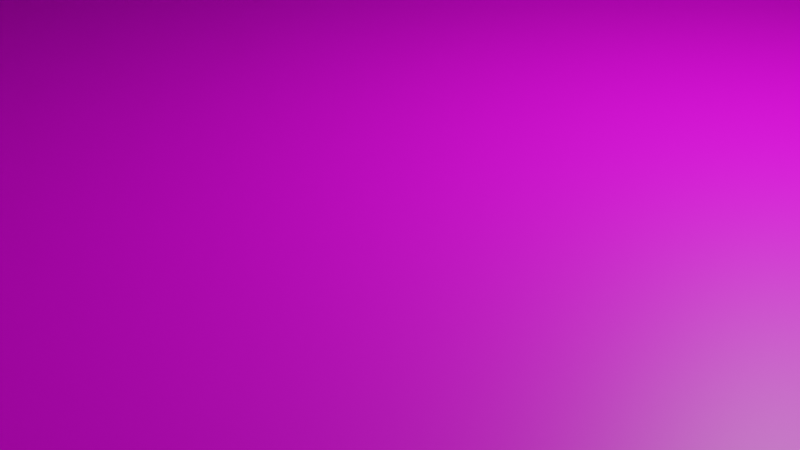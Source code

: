 # Source: acuario3.blend  (saved by Blender 3.3.6; exported with 4.5.12 LTS)
import bpy
from mathutils import Matrix  # noqa: F401  (used for matrix-valued properties, if any)

bpy.ops.wm.read_factory_settings(use_empty=True)
scene = bpy.context.scene
scene.name = 'Scene'

# ---- collections
col_collection = bpy.data.collections.new('Collection'); scene.collection.children.link(col_collection)
col_vidrios = bpy.data.collections.new('vidrios '); scene.collection.children.link(col_vidrios)

# ---- images (referenced by path relative to the original .blend; pixels are not part of the script)
import os
ASSET_DIR = os.environ.get("B2B_ASSET_DIR", "")  # directory of the original .blend (textures are referenced by path, not embedded)
HERE = os.path.dirname(os.path.abspath(__file__))  # packed textures are extracted next to this script under _unpacked/

def load_image(name, relpath, width, height, colorspace="sRGB"):
    """Load a texture the original file referenced (path relative to the .blend, or extracted next to this script)."""
    p = next((c for c in (os.path.join(HERE, relpath), os.path.join(ASSET_DIR, relpath)) if relpath and os.path.exists(c)), "")
    if p:
        img = bpy.data.images.load(p, check_existing=True)
        img.name = name
    else:  # same state as the original file: an image datablock whose file is absent (Cycles renders it pink)
        img = bpy.data.images.new(name, width, height)
        img.source = "FILE"
        img.filepath = "//" + (relpath or name)
    img.colorspace_settings.name = colorspace
    return img
img_pasto_jpg = load_image('pasto.jpg', 'pasto.jpg', 1024, 1024, 'sRGB')
img_peces2_jpg = load_image('peces2.jpg', 'acuariooo/pecespared.jpg', 1024, 1024, 'sRGB')
img_b921648a12631eb1b9fc7aad7fb2157b_jpg = load_image('b921648a12631eb1b9fc7aad7fb2157b.jpg', 'acuariooo/piso1.jpg', 1024, 1024, 'sRGB')
img_textura_vidrio_75780_148_webp = load_image('textura-vidrio_75780-148.webp', 'acuariooo/vidrio2.webp', 1024, 1024, 'sRGB')
img_hhhh_jpg = load_image('hhhh.jpg', 'acuariooo/concreto.jpg', 1024, 1024, 'sRGB')

# ---- materials (node trees are filled in below, after node groups)
mat_material = bpy.data.materials.new('Material')
mat_material.use_transparent_shadow = False
mat_material_006 = bpy.data.materials.new('Material.006')
mat_material_006.use_transparent_shadow = False
mat_material_001 = bpy.data.materials.new('Material.001')
mat_material_001.use_transparent_shadow = False
mat_material_002 = bpy.data.materials.new('Material.002')
mat_material_002.use_transparent_shadow = False
mat_material_003 = bpy.data.materials.new('Material.003')
mat_material_003.use_transparent_shadow = False
mat_material_004 = bpy.data.materials.new('Material.004')
mat_material_004.use_transparent_shadow = False
mat_material_005 = bpy.data.materials.new('Material.005')
mat_material_005.use_transparent_shadow = False
mat_material_007 = bpy.data.materials.new('Material.007')
mat_material_007.use_transparent_shadow = False

# ---- material node trees
mat_material.use_nodes = True; mat_material.node_tree.nodes.clear()
_N = mat_material.node_tree.nodes; _L = mat_material.node_tree.links
n0 = _N.new('ShaderNodeBsdfPrincipled'); n0.name = 'Principled BSDF'; n0.location = (10, 300)
n0.distribution = 'GGX'
n0.subsurface_method = 'RANDOM_WALK_SKIN'
n0.inputs[3].default_value = 1.45
n0.inputs[27].default_value = (0.0, 0.0, 0.0, 1.0)
n0.inputs[28].default_value = 1.0
n1 = _N.new('ShaderNodeOutputMaterial'); n1.name = 'Material Output'; n1.location = (300, 300)
n2 = _N.new('ShaderNodeTexImage'); n2.name = 'Image Texture'; n2.location = (-338, 165)
n2.image = img_pasto_jpg
_L.new(n0.outputs[0], n1.inputs[0])
_L.new(n2.outputs[0], n0.inputs[0])
n1.is_active_output = True
mat_material_006.use_nodes = True; mat_material_006.node_tree.nodes.clear()
_N = mat_material_006.node_tree.nodes; _L = mat_material_006.node_tree.links
n0 = _N.new('ShaderNodeBsdfPrincipled'); n0.name = 'Principled BSDF'; n0.location = (513, 566)
n0.distribution = 'GGX'
n0.subsurface_method = 'RANDOM_WALK_SKIN'
n0.inputs[3].default_value = 1.45
n0.inputs[27].default_value = (0.0, 0.0, 0.0, 1.0)
n0.inputs[28].default_value = 1.0
n1 = _N.new('ShaderNodeOutputMaterial'); n1.name = 'Material Output'; n1.location = (803, 566)
n2 = _N.new('ShaderNodeTexImage'); n2.name = 'Image Texture'; n2.location = (148, 385)
n2.image = img_peces2_jpg
_L.new(n0.outputs[0], n1.inputs[0])
_L.new(n2.outputs[0], n0.inputs[0])
n1.is_active_output = True
mat_material_001.use_nodes = True; mat_material_001.node_tree.nodes.clear()
_N = mat_material_001.node_tree.nodes; _L = mat_material_001.node_tree.links
n0 = _N.new('ShaderNodeBsdfPrincipled'); n0.name = 'Principled BSDF'; n0.location = (10, 300)
n0.distribution = 'GGX'
n0.subsurface_method = 'RANDOM_WALK_SKIN'
n0.inputs[3].default_value = 1.45
n0.inputs[27].default_value = (0.0, 0.0, 0.0, 1.0)
n0.inputs[28].default_value = 1.0
n1 = _N.new('ShaderNodeOutputMaterial'); n1.name = 'Material Output'; n1.location = (300, 300)
n2 = _N.new('ShaderNodeTexImage'); n2.name = 'Image Texture'; n2.location = (-332, 177)
n2.image = img_b921648a12631eb1b9fc7aad7fb2157b_jpg
_L.new(n0.outputs[0], n1.inputs[0])
_L.new(n2.outputs[0], n0.inputs[0])
n1.is_active_output = True
mat_material_002.use_nodes = True; mat_material_002.node_tree.nodes.clear()
_N = mat_material_002.node_tree.nodes; _L = mat_material_002.node_tree.links
n0 = _N.new('ShaderNodeOutputMaterial'); n0.name = 'Material Output'; n0.location = (551, 462)
n1 = _N.new('ShaderNodeBsdfPrincipled'); n1.name = 'Principled BSDF'; n1.location = (231, 495)
n1.distribution = 'GGX'
n1.subsurface_method = 'RANDOM_WALK_SKIN'
n1.inputs[3].default_value = 1.45
n1.inputs[27].default_value = (0.0, 0.0, 0.0, 1.0)
n1.inputs[28].default_value = 1.0
n2 = _N.new('ShaderNodeTexImage'); n2.name = 'Image Texture'; n2.location = (-231, 317)
n2.image = img_b921648a12631eb1b9fc7aad7fb2157b_jpg
_L.new(n1.outputs[0], n0.inputs[0])
_L.new(n2.outputs[0], n1.inputs[0])
n0.is_active_output = True
mat_material_003.use_nodes = True; mat_material_003.node_tree.nodes.clear()
_N = mat_material_003.node_tree.nodes; _L = mat_material_003.node_tree.links
n0 = _N.new('ShaderNodeOutputMaterial'); n0.name = 'Material Output'; n0.location = (605, 312)
n1 = _N.new('ShaderNodeBsdfPrincipled'); n1.name = 'Principled BSDF'; n1.location = (272, 374)
n1.distribution = 'GGX'
n1.subsurface_method = 'RANDOM_WALK_SKIN'
n1.inputs[3].default_value = 1.45
n1.inputs[27].default_value = (0.0, 0.0, 0.0, 1.0)
n1.inputs[28].default_value = 1.0
n2 = _N.new('ShaderNodeTexImage'); n2.name = 'Image Texture'; n2.location = (-181, 276)
n2.image = img_b921648a12631eb1b9fc7aad7fb2157b_jpg
_L.new(n1.outputs[0], n0.inputs[0])
_L.new(n2.outputs[0], n1.inputs[0])
n0.is_active_output = True
mat_material_004.use_nodes = True; mat_material_004.node_tree.nodes.clear()
_N = mat_material_004.node_tree.nodes; _L = mat_material_004.node_tree.links
n0 = _N.new('ShaderNodeBsdfPrincipled'); n0.name = 'Principled BSDF'; n0.location = (10, 300)
n0.distribution = 'GGX'
n0.subsurface_method = 'RANDOM_WALK_SKIN'
n0.inputs[3].default_value = 1.45
n0.inputs[27].default_value = (0.0, 0.0, 0.0, 1.0)
n0.inputs[28].default_value = 1.0
n1 = _N.new('ShaderNodeOutputMaterial'); n1.name = 'Material Output'; n1.location = (300, 300)
n2 = _N.new('ShaderNodeTexImage'); n2.name = 'Image Texture'; n2.location = (-311, 295)
n2.image = img_textura_vidrio_75780_148_webp
_L.new(n0.outputs[0], n1.inputs[0])
_L.new(n2.outputs[0], n0.inputs[0])
n1.is_active_output = True
mat_material_005.use_nodes = True; mat_material_005.node_tree.nodes.clear()
_N = mat_material_005.node_tree.nodes; _L = mat_material_005.node_tree.links
n0 = _N.new('ShaderNodeOutputMaterial'); n0.name = 'Material Output'; n0.location = (613, 296)
n1 = _N.new('ShaderNodeBsdfPrincipled'); n1.name = 'Principled BSDF'; n1.location = (265, 290)
n1.distribution = 'GGX'
n1.subsurface_method = 'RANDOM_WALK_SKIN'
n1.inputs[3].default_value = 1.45
n1.inputs[27].default_value = (0.0, 0.0, 0.0, 1.0)
n1.inputs[28].default_value = 1.0
n2 = _N.new('ShaderNodeTexImage'); n2.name = 'Image Texture'; n2.location = (-150, 271)
n2.image = img_textura_vidrio_75780_148_webp
_L.new(n1.outputs[0], n0.inputs[0])
_L.new(n2.outputs[0], n1.inputs[0])
n0.is_active_output = True
mat_material_007.use_nodes = True; mat_material_007.node_tree.nodes.clear()
_N = mat_material_007.node_tree.nodes; _L = mat_material_007.node_tree.links
n0 = _N.new('ShaderNodeBsdfPrincipled'); n0.name = 'Principled BSDF'; n0.location = (10, 300)
n0.distribution = 'GGX'
n0.subsurface_method = 'RANDOM_WALK_SKIN'
n0.inputs[3].default_value = 1.45
n0.inputs[27].default_value = (0.0, 0.0, 0.0, 1.0)
n0.inputs[28].default_value = 1.0
n1 = _N.new('ShaderNodeOutputMaterial'); n1.name = 'Material Output'; n1.location = (300, 300)
n2 = _N.new('ShaderNodeTexImage'); n2.name = 'Image Texture'; n2.location = (-386, 102)
n2.image = img_hhhh_jpg
_L.new(n0.outputs[0], n1.inputs[0])
_L.new(n2.outputs[0], n0.inputs[0])
n1.is_active_output = True

# ---- world
world_world = bpy.data.worlds.new('World'); scene.world = world_world
world_world.use_nodes = True; world_world.node_tree.nodes.clear()
_N = world_world.node_tree.nodes; _L = world_world.node_tree.links
n0 = _N.new('ShaderNodeOutputWorld'); n0.name = 'World Output'; n0.location = (300, 300)
n1 = _N.new('ShaderNodeBackground'); n1.name = 'Background'; n1.location = (10, 300)
n1.inputs[0].default_value = (0.05088, 0.05088, 0.05088, 1.0)
_L.new(n1.outputs[0], n0.inputs[0])
n0.is_active_output = True
world_world.color = (0.05088, 0.05088, 0.05088)
world_world.use_sun_shadow = False
world_world.sun_shadow_jitter_overblur = 0.0

# ---- cameras
cam_camera = bpy.data.cameras.new('Camera')
cam_camera.clip_end = 100.0
cam_camera.ortho_scale = 7.314

# ---- lights
light_light = bpy.data.lights.new('Light', 'POINT')
light_light.transmission_factor = 0.0
light_light.energy = 1000.0
light_light.shadow_soft_size = 0.1
light_light.shadow_maximum_resolution = 0.006
light_light.use_absolute_resolution = True

# ---- meshes
me_plane = bpy.data.meshes.new('Plane')
me_plane.from_pydata([(-1.0, -1.0, 0.0), (1.0, -1.0, 0.0), (-1.0, 1.0, 0.0), (1.0, 1.0, 0.0), (-0.5129, -1.0, 0.0), (-0.5129, 1.0, 0.0), (-0.3448, -1.0, 0.0), (-0.3448, 1.0, 0.0), (-1.0, 0.508, 0.0), (1.0, 0.508, 0.0), (-0.5129, 0.508, 0.0), (-0.3448, 0.508, 0.0), (1.0, 0.721, 0.0), (-0.5129, 0.721, 0.0), (-0.3448, 0.721, 0.0), (-1.0, 0.721, 0.0), (-1.0, 0.3244, 0.0), (1.0, 0.3244, 0.0), (-0.5129, 0.3244, 0.0), (-0.3448, 0.3244, 0.0)], [], [(14, 12, 3, 7), (15, 13, 5, 2), (18, 10, 8, 16, 0, 4, 6, 1, 17, 9, 11, 19)])
_uv = me_plane.uv_layers.new(name='UVMap')
_uv.uv.foreach_set('vector', [0.3276, 0.8605, 1.0, 0.8605, 1.0, 1.0, 0.3276, 1.0, 0.0, 0.8605, 0.2436, 0.8605, 0.2436, 1.0, 0.0, 1.0, 0.2436, 0.6622, 0.2436, 0.754, 0.0, 0.754, 0.0, 0.6622, 0.0, 0.0, 0.2436, 0.0, 0.3276, 0.0, 1.0, 0.0, 1.0, 0.6622, 1.0, 0.754, 0.3276, 0.754, 0.3276, 0.6622])
me_plane.materials.append(mat_material)
me_plane.update()
me_cube_001 = bpy.data.meshes.new('Cube.001')
me_cube_001.from_pydata([(-1.0, -1.0, -1.0), (-0.14, 0.9714, -1.0), (-1.0, -1.0, 31.42), (-0.14, 0.9714, 9.366), (-1.0, 1.0, -1.0), (-1.0, 1.0, 32.13), (1.0, -1.0, -1.0), (0.14, 0.9714, -1.0), (1.0, -1.0, 31.11), (0.14, 0.9714, 9.366), (1.0, 1.0, -1.0), (1.0, 1.0, 31.12), (-0.14, 1.0, 9.366), (-0.14, 1.0, -1.0), (0.14, 1.0, -1.0), (0.14, 1.0, 9.366), (0.5483, -1.0, -1.0), (0.5483, 1.0, 34.84), (0.5483, -0.985, 32.95), (-0.5547, -1.0, -1.0), (-0.5547, 1.0, 34.84), (-0.5547, -0.9972, 31.68), (-1.0, -0.4167, -1.0), (-1.0, -0.4167, 30.25), (1.0, -0.4167, -1.0), (1.0, -0.3061, 36.15), (0.5483, -0.5781, 41.02), (-0.5547, -0.5416, 40.12), (-1.0, 0.5058, -1.0), (-1.0, 0.5058, 30.25), (1.0, 0.5058, -1.0), (1.0, 0.3848, 36.74), (0.5483, 0.5058, 40.51), (-0.5547, 0.5058, 40.19), (1.881, -0.7124, 28.61), (1.881, -0.7124, -1.257), (1.881, 0.8004, -1.257), (1.881, 0.8004, 26.15), (1.595, 0.5058, -1.0), (1.595, -0.4167, -1.0), (1.595, -0.3061, 15.86), (1.595, 0.3848, 15.23), (1.222, -0.4167, -1.0), (1.222, -0.3061, 15.86), (1.222, 0.3848, 15.23), (1.222, 0.5058, -1.0), (1.407, 0.5058, -1.0), (1.407, -0.4167, -1.0), (1.407, -0.3061, 15.86), (1.407, 0.3848, 15.23), (1.707, 0.5058, -1.0), (1.707, -0.4167, -1.0), (1.707, -0.3061, 15.86), (1.707, 0.3848, 15.23), (1.111, -0.4167, -1.0), (1.111, -0.3061, 15.86), (1.111, 0.3848, 15.23), (1.111, 0.5058, -1.0), (0.5483, -0.2191, 41.23), (-0.5547, -0.1946, 40.14), (-1.0, -0.1111, -1.0), (-1.0, -0.1111, 30.25), (1.0, -0.04471, 38.44), (1.881, -0.2113, 30.7), (1.595, -0.04471, 24.65), (1.222, -0.04471, 24.65), (1.407, -0.04471, 24.65), (1.707, -0.04471, 24.65), (1.111, -0.04471, 29.44), (-1.0, 0.2046, -1.0), (-1.0, 0.2046, 30.25), (1.0, 0.1456, 36.53), (1.881, 0.3064, 34.24), (1.595, 0.1456, 24.65), (1.222, 0.1456, 24.65), (1.407, 0.1456, 24.65), (1.707, 0.1456, 24.65), (1.111, 0.1456, 24.65), (0.5483, 0.1519, 40.86), (-0.5547, 0.1638, 40.17), (3.427, -0.7124, 34.24), (3.427, -0.7124, -1.257), (3.427, 0.3064, -1.257), (3.427, 0.8004, -1.257), (3.427, 0.3064, 34.24), (3.427, 0.8004, 34.24), (3.427, -0.2113, -1.257), (3.427, -0.2113, 34.24), (2.415, -0.7124, -1.257), (2.415, 0.8004, -1.257), (2.415, -0.7124, 34.24), (2.415, 0.8004, 34.24), (2.912, 0.8004, -1.257), (2.912, -0.7124, 34.24), (2.912, -0.7124, -1.257), (2.912, 0.8004, 34.24)], [], [(28, 29, 5, 4), (4, 5, 20, 17, 11, 10, 14, 15, 12, 13), (24, 25, 8, 6), (19, 21, 2, 0), (27, 23, 2, 21), (12, 3, 1, 13), (14, 7, 9, 15), (9, 3, 12, 15), (25, 26, 18, 8), (6, 8, 18, 16), (26, 27, 21, 18), (16, 18, 21, 19), (0, 2, 23, 22), (10, 11, 31, 30), (20, 5, 29, 33), (11, 17, 32, 31), (17, 20, 33, 32), (69, 70, 29, 28), (52, 51, 35, 34), (67, 52, 34, 63), (50, 53, 37, 36), (46, 49, 41, 38), (66, 48, 40, 64), (48, 47, 39, 40), (55, 54, 42, 43), (68, 55, 43, 65), (57, 56, 44, 45), (43, 42, 47, 48), (65, 43, 48, 66), (45, 44, 49, 46), (38, 41, 53, 50), (64, 40, 52, 67), (40, 39, 51, 52), (30, 31, 56, 57), (62, 25, 55, 68), (25, 24, 54, 55), (71, 62, 68, 77), (73, 64, 67, 76), (74, 65, 66, 75), (77, 68, 65, 74), (75, 66, 64, 73), (76, 67, 63, 72), (22, 23, 61, 60), (58, 26, 25, 62, 71, 31, 32, 78), (61, 23, 27, 59, 79, 33, 29, 70), (87, 80, 81, 86, 82, 83, 85, 84), (53, 76, 72, 37), (49, 75, 73, 41), (56, 77, 74, 44), (44, 74, 75, 49), (41, 73, 76, 53), (31, 71, 77, 56), (60, 61, 70, 69), (93, 94, 81, 80), (92, 95, 85, 83), (36, 37, 91, 89), (34, 35, 88, 90), (89, 91, 95, 92), (90, 88, 94, 93), (36, 37, 11, 10), (35, 34, 8, 6), (30, 50, 36, 10), (54, 42, 47, 39, 51, 35, 24), (35, 6, 24), (8, 34, 63, 72, 37, 11, 31, 71, 62, 25)])
_uv = me_cube_001.uv_layers.new(name='UVMap')
_uv.uv.foreach_set('vector', [0.4508, 0.1957, 0.4469, 0.9216, 0.01011, 0.9652, 0.008168, 0.1818, 0.7241, -0.01126, 0.7629, 0.8271, 0.5683, 0.9263, 0.2014, 0.9521, 0.09375, 0.8703, 0.04274, 0.04233, 0.2893, 0.03148, 0.3076, 0.2934, 0.4054, 0.2835, 0.3941, 0.02111, 0.2932, 1.018, 0.2327, 0.1422, 0.2515, 0.2604, 0.3023, 1.018, 0.5752, 0.1517, 0.5933, 0.9245, 0.2977, 0.9237, 0.2799, 0.1572, 0.5824, 0.3828, 0.6054, 0.6153, 0.4917, 0.5952, 0.4899, 0.5888, 0.4107, 0.06207, 0.4111, 0.06204, 0.4275, 0.3065, 0.4271, 0.3065, 0.413, 0.3076, 0.4266, 0.3067, 0.4102, 0.0621, 0.4037, 0.06254, 0.4283, 0.3241, 0.4287, 0.3307, 0.4282, 0.3307, 0.4208, 0.3246, 0.1674, 0.5483, 0.1413, 0.3137, 0.9583, 0.7011, 0.6982, 0.7905, 0.5506, 0.08196, 0.5519, 0.8413, 0.172, 0.8851, 0.1701, 0.08226, 0.3213, 0.2198, 0.5814, 0.2413, 0.475, 0.6114, 0.3467, 0.5656, 0.786, 0.1306, 0.7924, 0.9335, 0.2713, 0.9075, 0.2654, 0.1346, 0.9013, 0.229, 0.9639, 0.9951, 0.3279, 0.9765, 0.2676, 0.2379, 0.2893, 1.003, 0.2546, 0.2599, 0.2209, 0.1292, 0.2787, 1.019, 0.6518, 0.6244, 0.8093, 0.7575, 0.6488, 0.8901, 0.6053, 0.2486, 0.8686, 0.7137, 0.6413, 0.48, 0.6522, 0.09985, 0.6992, 0.3488, 0.3733, 0.484, 0.334, 0.06573, 0.7941, 0.05295, 0.8182, 0.869, 0.7823, 0.1853, 0.7692, 0.9242, 0.4455, 0.9207, 0.4584, 0.1949, 0.3585, 0.4488, 0.3835, 0.8466, 0.3792, 0.8529, 0.3319, 0.1482, 0.3487, 0.2411, 0.3585, 0.4488, 0.3319, 0.1482, 0.3365, 0.09833, 0.398, 0.8456, 0.3704, 0.4629, 0.3265, 0.2068, 0.3801, 0.8528, 0.389, 0.01103, 0.4147, 0.3939, 0.4117, 0.3941, 0.3861, 0.01122, 0.4183, 0.2817, 0.4324, 0.4892, 0.4295, 0.4894, 0.4154, 0.2819, 0.4324, 0.4892, 0.4591, 0.8869, 0.4562, 0.8871, 0.4295, 0.4894, 0.4272, 0.4895, 0.4638, 0.8866, 0.462, 0.8867, 0.4353, 0.489, 0.4154, 0.1682, 0.4272, 0.4895, 0.4353, 0.489, 0.4212, 0.2815, 0.3937, 0.01072, 0.4193, 0.3936, 0.4176, 0.3937, 0.3919, 0.01083, 0.4353, 0.489, 0.462, 0.8867, 0.4591, 0.8869, 0.4324, 0.4892, 0.4212, 0.2815, 0.4353, 0.489, 0.4324, 0.4892, 0.4183, 0.2817, 0.3919, 0.01083, 0.4176, 0.3937, 0.4147, 0.3939, 0.389, 0.01103, 0.3861, 0.01122, 0.4117, 0.3941, 0.4099, 0.3942, 0.3843, 0.01134, 0.4154, 0.2819, 0.4295, 0.4894, 0.4277, 0.4895, 0.4136, 0.282, 0.4295, 0.4894, 0.4562, 0.8871, 0.4544, 0.8872, 0.4277, 0.4895, 0.3954, 0.0106, 0.4551, 0.901, 0.4193, 0.3936, 0.3937, 0.01072, 0.225, 0.08856, 0.2327, 0.1422, 0.2551, 0.6216, 0.2393, 0.3008, 0.4067, 0.009836, 0.4655, 0.8865, 0.4638, 0.8866, 0.4272, 0.4895, 0.225, 0.1338, 0.225, 0.08856, 0.2393, 0.3008, 0.2439, 0.4141, 0.4274, 0.3186, 0.4298, 0.3204, 0.43, 0.324, 0.4277, 0.3222, 0.4266, 0.3067, 0.429, 0.3085, 0.4294, 0.3144, 0.427, 0.3126, 0.2439, 0.4141, 0.2393, 0.3008, 0.247, 0.414, 0.2441, 0.4142, 0.427, 0.3126, 0.4294, 0.3144, 0.4298, 0.3204, 0.4274, 0.3186, 0.3517, 0.2409, 0.3487, 0.2411, 0.3365, 0.09833, 0.339, 0.01438, 0.8254, 0.1475, 0.7904, 0.8897, 0.4081, 0.8917, 0.4431, 0.1495, 0.5015, 0.4347, 0.7262, 0.4538, 0.8764, 0.951, 0.5852, 0.7203, 0.5866, 0.9148, 0.4326, 0.8949, 0.1157, 0.5116, 0.3041, 0.4741, 0.7231, 0.8958, 0.6427, 0.9012, 0.5881, 0.3433, 0.6608, 0.337, 0.755, 0.3292, 0.8448, 0.3218, 0.8853, 0.8849, 0.8061, 0.8902, 0.3863, 0.9197, 0.1018, 0.9217, 0.08575, 0.06842, 0.3703, 0.06637, 0.6643, 0.06425, 0.9448, 0.06223, 0.9608, 0.9155, 0.6803, 0.9176, 0.3704, 0.4629, 0.3517, 0.2409, 0.339, 0.01438, 0.3265, 0.2068, 0.4147, 0.3939, 0.4295, 0.6163, 0.4265, 0.6165, 0.4117, 0.3941, 0.4193, 0.3936, 0.4341, 0.6159, 0.4324, 0.6161, 0.4176, 0.3937, 0.4176, 0.3937, 0.4324, 0.6161, 0.4295, 0.6163, 0.4147, 0.3939, 0.4117, 0.3941, 0.4265, 0.6165, 0.4248, 0.6166, 0.4099, 0.3942, 0.2209, 0.1292, 0.225, 0.1338, 0.2439, 0.4141, 0.2551, 0.6366, 0.7532, 0.184, 0.747, 0.9411, 0.4133, 0.9394, 0.4195, 0.1823, 0.6274, 0.9275, 0.5396, 0.0929, 0.7999, 0.06728, 0.8817, 0.9027, 0.5984, 0.09974, 0.5891, 0.939, 0.333, 0.9362, 0.3423, 0.09691, 0.526, 0.08818, 0.6021, 0.7329, 0.3979, 0.9368, 0.4059, 0.08088, 0.4476, 0.8453, 0.3778, 0.1425, 0.6355, 0.1169, 0.7185, 0.9521, 0.3937, 0.08677, 0.5827, 0.9273, 0.08547, 0.9023, 0.2404, 0.06692, 0.3585, 0.9401, 0.3156, 0.1019, 0.4943, 0.09843, 0.6181, 0.9268, 0.5766, 0.1333, 0.6148, 0.7803, 0.8848, 0.8756, 0.8161, 0.1351, 0.7406, 0.1621, 0.7496, 0.8684, 0.2285, 0.9341, 0.2189, 0.1748, 0.4098, 0.05509, 0.4098, 0.03262, 0.3906, 0.03244, 0.4339, 0.04458, 0.408, 0.02868, 0.4078, 0.02608, 0.4075, 0.02177, 0.4072, 0.01738, 0.4071, 0.01475, 0.4114, 0.009524, 0.4082, 0.03127, 0.4114, 0.009524, 0.4173, 0.03065, 0.4082, 0.03127, 0.7731, 0.4964, 0.8073, 0.626, 0.7171, 0.5379, 0.5942, 0.3798, 0.533, 0.8465, 0.7909, 0.4904, 0.5269, 0.2601, 0.5529, 0.2636, 0.529, 0.1651, 0.6019, 0.2695])
me_cube_001.materials.append(mat_material_006)
me_cube_001.update()
me_cube_005 = bpy.data.meshes.new('Cube.005')
me_cube_005.from_pydata([(-1.0, -1.0, -1.0), (-0.14, 0.9714, -1.0), (-1.0, 1.0, -1.0), (1.0, -1.0, -1.0), (0.14, 0.9714, -1.0), (1.0, 1.0, -1.0), (-0.14, 1.0, -1.0), (0.14, 1.0, -1.0), (0.5483, -1.0, -1.0), (-0.5547, -1.0, -1.0), (-1.0, -0.4167, -1.0), (1.0, -0.4167, -1.0), (-1.0, 0.5058, -1.0), (1.0, 0.5058, -1.0), (-1.0, -0.1111, -1.0), (1.0, -0.1111, -1.0), (-1.0, 0.2046, -1.0), (1.0, 0.2046, -1.0)], [], [(10, 11, 3, 8, 9, 0), (14, 15, 11, 10), (7, 5, 13, 12, 2, 6, 1, 4), (16, 17, 15, 14), (12, 13, 17, 16)])
_uv = me_cube_005.uv_layers.new(name='UVMap')
_uv.uv.foreach_set('vector', [-0.6838, 1.004, 1.667, 1.004, 1.667, 1.69, 1.136, 1.69, -0.1603, 1.69, -0.6838, 1.69, -0.6838, 0.6326, 1.667, 0.6326, 1.667, 0.9918, -0.6838, 0.9918, 0.6975, -0.6737, 1.667, -0.6737, 1.667, -0.09271, -0.6838, -0.09271, -0.6838, -0.6737, 0.2861, -0.6737, 0.2861, -0.6401, 0.6975, -0.6401, -0.6838, 0.2614, 1.667, 0.2614, 1.667, 0.6326, -0.6838, 0.6326, -0.6838, -0.09271, 1.667, -0.09271, 1.667, 0.2614, -0.6838, 0.2614])
me_cube_005.materials.append(mat_material_001)
me_cube_005.update()
me_cube_006 = bpy.data.meshes.new('Cube.006')
me_cube_006.from_pydata([(1.0, -0.4167, -1.0), (1.0, 0.5058, -1.0), (1.595, 0.5058, -1.0), (1.595, -0.4167, -1.0), (1.222, -0.4167, -1.0), (1.222, 0.5058, -1.0), (1.407, 0.5058, -1.0), (1.407, -0.4167, -1.0), (1.707, 0.5058, -1.0), (1.707, -0.4167, -1.0), (1.111, -0.4167, -1.0), (1.111, 0.5058, -1.0), (1.0, -0.1111, -1.0), (1.0, 0.2046, -1.0)], [], [(6, 2, 8, 9, 3, 7, 4, 10, 0, 12, 13, 1, 11, 5)])
_uv = me_cube_006.uv_layers.new(name='UVMap')
_uv.uv.foreach_set('vector', [0.4964, -0.02908, 0.6477, -0.02908, 0.7384, -0.02908, 0.7384, 1.086, 0.6477, 1.086, 0.4964, 1.086, 0.3476, 1.086, 0.2581, 1.086, 0.1687, 1.086, 0.1687, 0.7169, 0.1687, 0.3352, 0.1687, -0.02908, 0.2581, -0.02908, 0.3476, -0.02908])
me_cube_006.materials.append(mat_material_002)
me_cube_006.update()
me_cube_007 = bpy.data.meshes.new('Cube.007')
me_cube_007.from_pydata([(1.881, -0.7124, -1.257), (1.881, 0.8004, -1.257), (1.707, 0.5058, -1.0), (1.707, -0.4167, -1.0), (1.707, -0.1111, -1.0), (1.707, 0.2046, -1.0), (3.427, -0.7124, -1.257), (3.427, 0.8004, -1.257), (3.427, -0.2113, -1.257), (2.415, -0.7124, -1.257), (2.912, -0.7124, -1.257)], [], [(5, 2, 1, 7, 8, 6, 10, 9, 0, 3, 4)])
_uv = me_cube_007.uv_layers.new(name='UVMap')
_uv.uv.foreach_set('vector', [1.164, 0.9141, 1.021, 1.079, 0.7749, 1.662, -0.398, 1.392, -0.3202, 0.2864, -0.06166, -0.8076, 0.4431, -0.9945, 0.5073, -0.5544, 0.8994, -0.5238, 1.145, -0.08538, 1.029, 0.3868])
me_cube_007.materials.append(mat_material_003)
me_cube_007.update()
me_cube_003 = bpy.data.meshes.new('Cube.003')
me_cube_003.from_pydata([(0.5483, -0.5781, 39.38), (-0.5547, -0.5416, 38.47), (0.5483, 0.5058, 38.86), (-0.5547, 0.5058, 38.54), (0.1219, 0.105, 46.47), (0.1219, -0.1041, 46.47), (-0.1282, 0.105, 46.47), (-0.1282, -0.1041, 46.47), (0.5483, -0.2191, 39.58), (-0.5547, -0.1946, 38.49), (0.1219, -0.03483, 46.47), (-0.1282, -0.03483, 46.47), (0.5483, 0.1519, 39.21), (-0.5547, 0.1638, 38.52), (0.1219, 0.03675, 46.47), (-0.1282, 0.03675, 46.47)], [], [(1, 0, 5, 7), (2, 3, 6, 4), (9, 1, 7, 11, 15, 6, 3, 13), (11, 7, 5, 10, 14, 4, 6, 15), (12, 2, 4, 14, 10, 5, 0, 8)])
_uv = me_cube_003.uv_layers.new(name='UVMap')
_uv.uv.foreach_set('vector', [0.5609, 0.4865, 0.255, 0.5192, 0.1797, 0.3529, 0.3465, 0.3529, 0.6305, 0.5987, 1.067, 0.3527, 0.8528, 0.3997, 0.686, 0.3997, 0.8117, 0.7413, 0.8117, 0.9458, 0.5973, 0.8122, 0.5973, 0.774, 0.5973, 0.7345, 0.5973, 0.6969, 0.8117, 0.6499, 0.8117, 0.7018, 0.4722, 0.8734, 0.4722, 0.9573, 0.1404, 0.9573, 0.1404, 0.8734, 0.1404, 0.7867, 0.1404, 0.704, 0.4722, 0.704, 0.4722, 0.7867, 0.668, 0.3523, 0.4308, 0.4683, 0.3776, 0.2692, 0.3776, 0.3523, 0.3776, 0.4393, 0.3776, 0.5236, 0.5616, 0.69, 0.668, 0.4393])
me_cube_003.materials.append(mat_material_004)
me_cube_003.update()
me_cube_004 = bpy.data.meshes.new('Cube.004')
me_cube_004.from_pydata([(1.881, -0.7124, 26.93), (1.881, 0.8004, 24.47), (1.881, -0.2113, 29.02), (1.881, 0.3064, 32.55), (3.427, -0.7124, 32.55), (3.427, 0.3064, 32.55), (3.427, 0.8004, 32.55), (3.427, -0.2113, 32.55), (2.415, -0.7124, 32.55), (2.415, 0.8004, 32.55), (2.912, -0.7124, 32.55), (2.912, 0.8004, 32.55), (2.402, 0.1311, 41.49), (2.402, 0.2936, 41.49), (2.402, -0.204, 41.49), (2.402, -0.03917, 41.49), (2.91, 0.1311, 41.49), (2.91, 0.2936, 41.49), (2.91, -0.204, 41.49), (2.91, -0.03917, 41.49), (2.741, -0.204, 41.49), (2.578, 0.2936, 41.49), (2.578, -0.204, 41.49), (2.741, 0.2936, 41.49)], [], [(0, 8, 10, 4, 18, 20, 22, 14), (4, 7, 5, 6, 17, 16, 19, 18), (11, 9, 1, 13, 21, 23, 17, 6), (3, 2, 0, 14, 15, 12, 13, 1), (22, 20, 18, 19, 16, 17, 23, 21, 13, 12, 15, 14)])
_uv = me_cube_004.uv_layers.new(name='UVMap')
_uv.uv.foreach_set('vector', [0.4985, 0.7149, 0.4422, 0.6589, 0.373, 0.6589, 0.4501, 0.3232, 0.6695, 0.1901, 0.5795, 0.3565, 0.5855, 0.358, 0.541, 0.1221, 0.3206, 0.1568, 0.2929, 0.3228, 0.3206, 0.4149, 0.3166, 0.5663, 0.6754, 0.3742, 0.6794, 0.123, 0.6092, 0.3152, 0.54, 0.02375, 0.1706, 0.05718, 0.1706, 0.05718, 0.1706, 0.2296, 0.02927, 0.4791, 0.1706, 0.4564, 0.3436, 0.4595, 0.5254, 0.05416, 0.1666, 0.2462, 0.7258, 0.6145, 0.6418, 0.4438, 0.6013, 0.7784, 0.6438, 0.1856, 0.459, 0.654, 0.5509, 0.6145, 0.5845, 0.9988, 0.7258, 0.7493, 0.5832, 0.534, 0.5773, 0.5885, 0.6077, 0.299, 0.6769, 0.606, 0.747, 0.4299, 0.6928, 0.7057, 0.5504, 0.938, 0.4478, 0.9362, 0.364, 0.9496, 0.3705, 0.8499, -0.01404, 0.5622, 0.5017, 0.4526])
me_cube_004.materials.append(mat_material_005)
me_cube_004.update()
me_plane_001 = bpy.data.meshes.new('Plane.001')
me_plane_001.from_pydata([(-0.5129, 1.0, 0.06662), (-0.3448, 1.0, 0.06662), (-1.0, 0.508, 0.06662), (1.0, 0.508, 0.06662), (-0.5129, 0.508, 0.06662), (-0.3448, 0.508, 0.06662), (1.0, 0.721, 0.06662), (-0.5129, 0.721, 0.06662), (-0.3448, 0.721, 0.06662), (-1.0, 0.721, 0.06662), (-0.5129, 0.3244, 0.06662), (-0.3448, 0.3244, 0.06662)], [], [(8, 1, 0, 7, 9, 2, 4, 10, 11, 5, 3, 6)])
_uv = me_plane_001.uv_layers.new(name='UVMap')
_uv.uv.foreach_set('vector', [0.5809, 0.6753, 1.0, 0.6757, 0.9999, 0.7604, 0.5808, 0.76, 0.5806, 1.006, 0.2696, 1.005, 0.2698, 0.7597, 0.00172, 0.7595, 0.001795, 0.6748, 0.2699, 0.675, 0.2705, -0.002641, 0.5815, -0.00236])
me_plane_001.materials.append(mat_material_007)
me_plane_001.update()

# ---- objects
ob_light = bpy.data.objects.new('Light', light_light)
ob_camera = bpy.data.objects.new('Camera', cam_camera)
ob_plane = bpy.data.objects.new('Plane', me_plane)
ob_cube = bpy.data.objects.new('Cube', me_cube_001)
ob_piso1 = bpy.data.objects.new('piso1', me_cube_005)
ob_piso2 = bpy.data.objects.new('piso2', me_cube_006)
ob_piso3 = bpy.data.objects.new('piso3', me_cube_007)
ob_vidrio1 = bpy.data.objects.new('vidrio1', me_cube_003)
ob_vidrio2 = bpy.data.objects.new('vidrio2', me_cube_004)
ob_camino = bpy.data.objects.new('camino', me_plane_001)

# ---- transforms, parenting, visibility, modifiers, constraints
ob_light.location = (4.076, 1.005, 5.904)
ob_light.rotation_euler = (0.6503, 0.05522, 1.866)
ob_light.lock_rotations_4d = False
ob_light.empty_display_type = 'ARROWS'
ob_light.color = (0.0, 0.0, 0.0, 0.0)
ob_light.lineart.crease_threshold = 0.0
ob_camera.location = (7.359, -6.926, 4.958)
ob_camera.rotation_euler = (1.109, 0.0, 0.8149)
ob_camera.lock_rotations_4d = False
ob_camera.empty_display_type = 'ARROWS'
ob_camera.color = (0.0, 0.0, 0.0, 0.0)
ob_camera.display_type = 'WIRE'
ob_camera.lineart.crease_threshold = 0.0
ob_plane.location = (0.0, 0.0, 0.0)
ob_plane.scale = (156.7, 156.7, 156.7)
ob_cube.location = (-66.99, 0.0, 0.9536)
ob_cube.scale = (50.0, 55.0, 1.0)
ob_piso1.location = (-66.99, 0.0, 2.534)
ob_piso1.scale = (50.0, 55.0, 1.0)
ob_piso2.location = (-66.99, 0.0, 2.534)
ob_piso2.scale = (50.0, 55.0, 1.0)
ob_piso3.location = (-66.99, 0.0, 2.534)
ob_piso3.scale = (50.0, 55.0, 1.0)
ob_vidrio1.location = (-66.99, 0.0, 2.534)
ob_vidrio1.scale = (50.0, 55.0, 1.0)
ob_vidrio2.location = (-66.99, 0.0, 2.429)
ob_vidrio2.scale = (50.0, 55.0, 1.0)
ob_camino.location = (0.0, 0.0, -10.44)
ob_camino.scale = (156.7, 156.7, 156.7)

# ---- collection membership
col_collection.objects.link(ob_light)
col_collection.objects.link(ob_camera)
col_collection.objects.link(ob_plane)
col_collection.objects.link(ob_cube)
col_collection.objects.link(ob_piso1)
col_collection.objects.link(ob_piso2)
col_collection.objects.link(ob_piso3)
col_vidrios.objects.link(ob_vidrio1)
col_vidrios.objects.link(ob_vidrio2)
col_vidrios.objects.link(ob_camino)

# ---- scene / render settings (as saved in the file)
scene.camera = ob_camera
scene.frame_start = 1; scene.frame_end = 250; scene.frame_set(0)
scene.render.engine = 'BLENDER_EEVEE_NEXT'
scene.cycles.sampling_pattern = 'TABULATED_SOBOL'
scene.cycles.use_light_tree = False
scene.view_settings.view_transform = 'Filmic'
bpy.context.view_layer.update()
